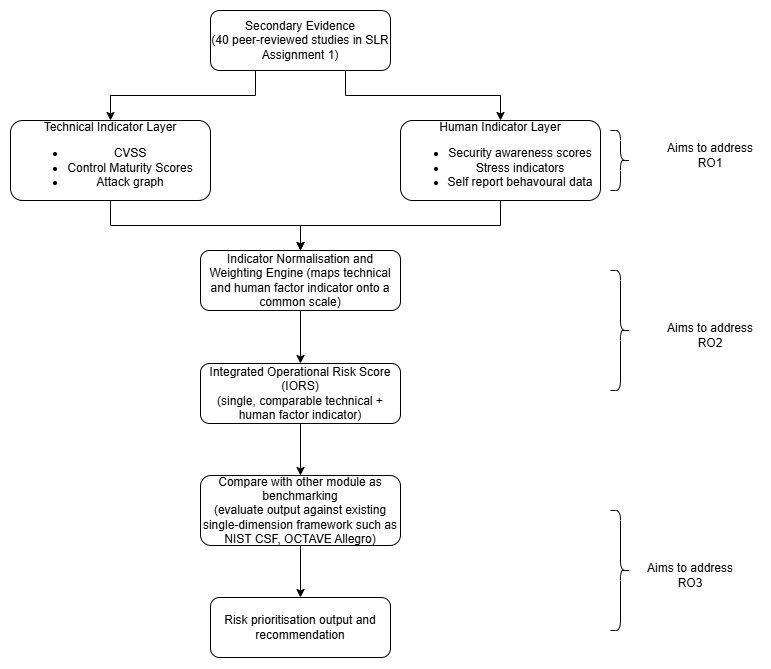

The diagram above was exported from draw.io. Its source (the exported page's mxGraphModel, read from the mxfile embedded in the PNG):
<mxGraphModel dx="1414" dy="783" grid="1" gridSize="10" guides="1" tooltips="1" connect="1" arrows="1" fold="1" page="1" pageScale="1" pageWidth="827" pageHeight="1169" math="0" shadow="0">
  <root>
    <mxCell id="0" />
    <mxCell id="1" parent="0" />
    <mxCell id="2WDhM1BrwJFmihpL-4hj-8" edge="1" parent="1" source="2WDhM1BrwJFmihpL-4hj-1" style="edgeStyle=orthogonalEdgeStyle;rounded=0;orthogonalLoop=1;jettySize=auto;html=1;exitX=0.25;exitY=1;exitDx=0;exitDy=0;entryX=0.5;entryY=0;entryDx=0;entryDy=0;" target="2WDhM1BrwJFmihpL-4hj-3">
      <mxGeometry relative="1" as="geometry" />
    </mxCell>
    <mxCell id="2WDhM1BrwJFmihpL-4hj-9" edge="1" parent="1" source="2WDhM1BrwJFmihpL-4hj-1" style="edgeStyle=orthogonalEdgeStyle;rounded=0;orthogonalLoop=1;jettySize=auto;html=1;exitX=0.75;exitY=1;exitDx=0;exitDy=0;entryX=0.5;entryY=0;entryDx=0;entryDy=0;" target="2WDhM1BrwJFmihpL-4hj-2">
      <mxGeometry relative="1" as="geometry" />
    </mxCell>
    <mxCell id="2WDhM1BrwJFmihpL-4hj-1" parent="1" style="rounded=1;whiteSpace=wrap;html=1;fillColor=light-dark(#FFFFFF,#67AB9F);" value="Secondary Evidence&lt;div&gt;(40 peer-reviewed studies in SLR Assignment 1)&lt;/div&gt;" vertex="1">
      <mxGeometry height="60" width="180" x="330" y="80" as="geometry" />
    </mxCell>
    <mxCell id="2WDhM1BrwJFmihpL-4hj-12" edge="1" parent="1" source="2WDhM1BrwJFmihpL-4hj-2" style="edgeStyle=orthogonalEdgeStyle;rounded=0;orthogonalLoop=1;jettySize=auto;html=1;exitX=0.5;exitY=1;exitDx=0;exitDy=0;entryX=0.5;entryY=0;entryDx=0;entryDy=0;" target="2WDhM1BrwJFmihpL-4hj-4">
      <mxGeometry relative="1" as="geometry" />
    </mxCell>
    <mxCell id="2WDhM1BrwJFmihpL-4hj-2" parent="1" style="rounded=1;whiteSpace=wrap;html=1;fillColor=light-dark(#FFFFFF,#FFE599);" value="Human Indicator Layer&lt;div&gt;&lt;ul&gt;&lt;li&gt;Security awareness scores&lt;/li&gt;&lt;li&gt;Stress indicators&lt;/li&gt;&lt;li&gt;Self report behavoural data&lt;/li&gt;&lt;/ul&gt;&lt;/div&gt;" vertex="1">
      <mxGeometry height="80" width="200" x="520" y="190" as="geometry" />
    </mxCell>
    <mxCell id="2WDhM1BrwJFmihpL-4hj-10" edge="1" parent="1" source="2WDhM1BrwJFmihpL-4hj-3" style="edgeStyle=orthogonalEdgeStyle;rounded=0;orthogonalLoop=1;jettySize=auto;html=1;entryX=0.5;entryY=0;entryDx=0;entryDy=0;" target="2WDhM1BrwJFmihpL-4hj-4">
      <mxGeometry relative="1" as="geometry" />
    </mxCell>
    <mxCell id="2WDhM1BrwJFmihpL-4hj-3" parent="1" style="rounded=1;whiteSpace=wrap;html=1;fillColor=light-dark(#FFFFFF,#FFE599);" value="Technical Indicator Layer&lt;div&gt;&lt;ul&gt;&lt;li&gt;CVSS&lt;/li&gt;&lt;li&gt;Control Maturity Scores&lt;/li&gt;&lt;li&gt;Attack graph&lt;/li&gt;&lt;/ul&gt;&lt;/div&gt;" vertex="1">
      <mxGeometry height="80" width="200" x="130" y="190" as="geometry" />
    </mxCell>
    <mxCell id="2WDhM1BrwJFmihpL-4hj-13" edge="1" parent="1" source="2WDhM1BrwJFmihpL-4hj-4" style="edgeStyle=orthogonalEdgeStyle;rounded=0;orthogonalLoop=1;jettySize=auto;html=1;exitX=0.5;exitY=1;exitDx=0;exitDy=0;entryX=0.5;entryY=0;entryDx=0;entryDy=0;" target="2WDhM1BrwJFmihpL-4hj-5">
      <mxGeometry relative="1" as="geometry" />
    </mxCell>
    <mxCell id="2WDhM1BrwJFmihpL-4hj-4" parent="1" style="rounded=1;whiteSpace=wrap;html=1;fillColor=light-dark(#FFFFFF,#FFB570);" value="Indicator Normalisation and Weighting Engine (maps technical and human factor indicator onto a common scale)" vertex="1">
      <mxGeometry height="60" width="200" x="320" y="320" as="geometry" />
    </mxCell>
    <mxCell id="2WDhM1BrwJFmihpL-4hj-14" edge="1" parent="1" source="2WDhM1BrwJFmihpL-4hj-5" style="edgeStyle=orthogonalEdgeStyle;rounded=0;orthogonalLoop=1;jettySize=auto;html=1;exitX=0.5;exitY=1;exitDx=0;exitDy=0;entryX=0.5;entryY=0;entryDx=0;entryDy=0;" target="2WDhM1BrwJFmihpL-4hj-6">
      <mxGeometry relative="1" as="geometry" />
    </mxCell>
    <mxCell id="2WDhM1BrwJFmihpL-4hj-5" parent="1" style="rounded=1;whiteSpace=wrap;html=1;fillColor=light-dark(#FFFFFF,#FFB570);" value="Integrated Operational Risk Score (IORS)&lt;div&gt;(single, comparable technical + human factor indicator)&lt;/div&gt;" vertex="1">
      <mxGeometry height="60" width="200" x="320" y="433" as="geometry" />
    </mxCell>
    <mxCell id="2WDhM1BrwJFmihpL-4hj-15" edge="1" parent="1" source="2WDhM1BrwJFmihpL-4hj-6" style="edgeStyle=orthogonalEdgeStyle;rounded=0;orthogonalLoop=1;jettySize=auto;html=1;entryX=0.5;entryY=0;entryDx=0;entryDy=0;" target="2WDhM1BrwJFmihpL-4hj-7">
      <mxGeometry relative="1" as="geometry" />
    </mxCell>
    <mxCell id="2WDhM1BrwJFmihpL-4hj-6" parent="1" style="rounded=1;whiteSpace=wrap;html=1;fillColor=light-dark(#FFFFFF,#EA6B66);" value="Compare with other module as benchmarking&lt;div&gt;(evaluate output against existing single-dimension framework such as NIST CSF, OCTAVE Allegro)&lt;/div&gt;" vertex="1">
      <mxGeometry height="70" width="200" x="320" y="545" as="geometry" />
    </mxCell>
    <mxCell id="2WDhM1BrwJFmihpL-4hj-7" parent="1" style="rounded=1;whiteSpace=wrap;html=1;fillColor=light-dark(#FFFFFF,#EA6B66);" value="Risk prioritisation output and recommendation" vertex="1">
      <mxGeometry height="60" width="180" x="330" y="667" as="geometry" />
    </mxCell>
    <mxCell id="2WDhM1BrwJFmihpL-4hj-16" parent="1" style="text;html=1;whiteSpace=wrap;strokeColor=none;fillColor=none;align=center;verticalAlign=middle;rounded=0;" value="Aims to address RO1" vertex="1">
      <mxGeometry height="30" width="100" x="780" y="210" as="geometry" />
    </mxCell>
    <mxCell id="2WDhM1BrwJFmihpL-4hj-18" parent="1" style="text;html=1;whiteSpace=wrap;strokeColor=none;fillColor=none;align=center;verticalAlign=middle;rounded=0;" value="Aims to address RO2" vertex="1">
      <mxGeometry height="30" width="100" x="780" y="390" as="geometry" />
    </mxCell>
    <mxCell id="2WDhM1BrwJFmihpL-4hj-19" parent="1" style="text;html=1;whiteSpace=wrap;strokeColor=none;fillColor=none;align=center;verticalAlign=middle;rounded=0;" value="Aims to address RO3" vertex="1">
      <mxGeometry height="30" width="100" x="760" y="630" as="geometry" />
    </mxCell>
    <mxCell id="2WDhM1BrwJFmihpL-4hj-22" parent="1" style="shape=curlyBracket;whiteSpace=wrap;html=1;rounded=1;flipH=1;labelPosition=right;verticalLabelPosition=middle;align=left;verticalAlign=middle;legacyAnchorPoints=0;" value="" vertex="1">
      <mxGeometry height="120" width="20" x="730" y="340" as="geometry" />
    </mxCell>
    <mxCell id="2WDhM1BrwJFmihpL-4hj-23" parent="1" style="shape=curlyBracket;whiteSpace=wrap;html=1;rounded=1;flipH=1;labelPosition=right;verticalLabelPosition=middle;align=left;verticalAlign=middle;legacyAnchorPoints=0;" value="" vertex="1">
      <mxGeometry height="120" width="20" x="730" y="580" as="geometry" />
    </mxCell>
    <mxCell id="2WDhM1BrwJFmihpL-4hj-24" parent="1" style="shape=curlyBracket;whiteSpace=wrap;html=1;rounded=1;flipH=1;labelPosition=right;verticalLabelPosition=middle;align=left;verticalAlign=middle;legacyAnchorPoints=0;" value="" vertex="1">
      <mxGeometry height="60" width="20" x="730" y="200" as="geometry" />
    </mxCell>
  </root>
</mxGraphModel>